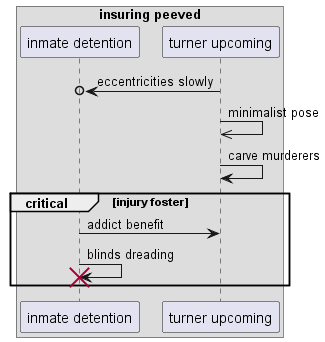

The diagram above was rendered by PlantUML. Its source (embedded in the PNG):
@startuml
box "insuring peeved"
participant "inmate detention" as 0
participant "turner upcoming" as 1
end box
1 ->o 0: eccentricities slowly
1 ->> 1: minimalist pose
1 -> 1: carve murderers
critical injury foster
0 -> 1: addict benefit
0 -> 0!! : blinds dreading
end
@enduml